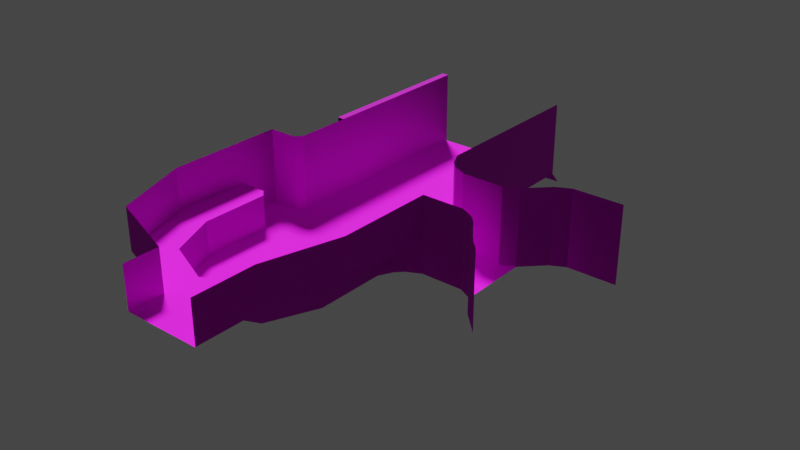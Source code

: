 # Source: level1.blend  (saved by Blender 2.83.19; exported with 4.5.12 LTS)
import bpy
from mathutils import Matrix  # noqa: F401  (used for matrix-valued properties, if any)

bpy.ops.wm.read_factory_settings(use_empty=True)
scene = bpy.context.scene
scene.name = 'Scene'

# ---- collections
col_collection = bpy.data.collections.new('Collection'); scene.collection.children.link(col_collection)

# ---- images (referenced by path relative to the original .blend; pixels are not part of the script)
import os
ASSET_DIR = os.environ.get("B2B_ASSET_DIR", "")  # directory of the original .blend (textures are referenced by path, not embedded)
HERE = os.path.dirname(os.path.abspath(__file__))  # packed textures are extracted next to this script under _unpacked/

def load_image(name, relpath, width, height, colorspace="sRGB"):
    """Load a texture the original file referenced (path relative to the .blend, or extracted next to this script)."""
    p = next((c for c in (os.path.join(HERE, relpath), os.path.join(ASSET_DIR, relpath)) if relpath and os.path.exists(c)), "")
    if p:
        img = bpy.data.images.load(p, check_existing=True)
        img.name = name
    else:  # same state as the original file: an image datablock whose file is absent (Cycles renders it pink)
        img = bpy.data.images.new(name, width, height)
        img.source = "FILE"
        img.filepath = "//" + (relpath or name)
    img.colorspace_settings.name = colorspace
    return img
img_grass_seamless_1_jpg = load_image('grass_seamless_1.jpg', 'texture/grass_seamless_1.jpg', 1024, 1024, 'sRGB')
img_earthrocks_roughness_png = load_image('earthrocks_roughness.png', 'texture/earthrocks_roughness.png', 1024, 1024, 'Non-Color')
img_earthrocks_albedo_png = load_image('earthrocks_albedo.png', 'texture/earthrocks_albedo.png', 1024, 1024, 'sRGB')
img_eathrocks_normal_png = load_image('eathrocks_normal.png', 'texture/eathrocks_normal.png', 1024, 1024, 'Non-Color')

# ---- materials (node trees are filled in below, after node groups)
mat_material = bpy.data.materials.new('Material')
mat_material.alpha_threshold = 0.0
mat_material.use_transparent_shadow = False
mat_material.line_color = (0.0, 0.0, 0.0, 1.0)
mat_grass = bpy.data.materials.new('Grass')
mat_grass.use_transparent_shadow = False
mat_wall = bpy.data.materials.new('Wall')
mat_wall.use_transparent_shadow = False

# ---- material node trees
mat_material.use_nodes = True; mat_material.node_tree.nodes.clear()
_N = mat_material.node_tree.nodes; _L = mat_material.node_tree.links
n0 = _N.new('ShaderNodeOutputMaterial'); n0.name = 'Material Output'; n0.location = (300, 300)
n1 = _N.new('ShaderNodeBsdfPrincipled'); n1.name = 'Principled BSDF'; n1.location = (10, 300)
n1.distribution = 'GGX'
n1.subsurface_method = 'BURLEY'
n1.inputs[2].default_value = 0.4
n1.inputs[3].default_value = 1.45
n1.inputs[27].default_value = (0.0, 0.0, 0.0, 1.0)
n1.inputs[28].default_value = 1.0
_L.new(n1.outputs[0], n0.inputs[0])
n0.is_active_output = True
mat_grass.use_nodes = True; mat_grass.node_tree.nodes.clear()
_N = mat_grass.node_tree.nodes; _L = mat_grass.node_tree.links
n0 = _N.new('ShaderNodeBsdfPrincipled'); n0.name = 'Principled BSDF'; n0.location = (10, 300)
n0.distribution = 'GGX'
n0.subsurface_method = 'BURLEY'
n0.inputs[2].default_value = 1.0
n0.inputs[3].default_value = 1.45
n0.inputs[27].default_value = (0.0, 0.0, 0.0, 1.0)
n0.inputs[28].default_value = 1.0
n1 = _N.new('ShaderNodeOutputMaterial'); n1.name = 'Material Output'; n1.location = (300, 300)
n2 = _N.new('ShaderNodeTexImage'); n2.name = 'Image Texture'; n2.location = (-280, 280)
n2.image = img_grass_seamless_1_jpg
_L.new(n0.outputs[0], n1.inputs[0])
_L.new(n2.outputs[0], n0.inputs[0])
n1.is_active_output = True
mat_wall.use_nodes = True; mat_wall.node_tree.nodes.clear()
_N = mat_wall.node_tree.nodes; _L = mat_wall.node_tree.links
n0 = _N.new('ShaderNodeOutputMaterial'); n0.name = 'Material Output'; n0.location = (360, 340)
n1 = _N.new('ShaderNodeTexImage'); n1.name = 'Image Texture.001'; n1.location = (-220, 60)
n1.image = img_earthrocks_roughness_png
n2 = _N.new('ShaderNodeBsdfPrincipled'); n2.name = 'Principled BSDF'; n2.location = (80, 340)
n2.distribution = 'GGX'
n2.subsurface_method = 'BURLEY'
n2.inputs[3].default_value = 1.45
n2.inputs[27].default_value = (0.0, 0.0, 0.0, 1.0)
n2.inputs[28].default_value = 1.0
n3 = _N.new('ShaderNodeTexImage'); n3.name = 'Image Texture'; n3.location = (-220, 320)
n3.image = img_earthrocks_albedo_png
n4 = _N.new('ShaderNodeNormalMap'); n4.name = 'Normal Map'; n4.location = (-120, -300)
n4.uv_map = 'UVMap'
n5 = _N.new('ShaderNodeTexImage'); n5.name = 'Image Texture.002'; n5.location = (-380, -400)
n5.image = img_eathrocks_normal_png
_L.new(n2.outputs[0], n0.inputs[0])
_L.new(n3.outputs[0], n2.inputs[0])
_L.new(n1.outputs[1], n2.inputs[2])
_L.new(n5.outputs[0], n4.inputs[1])
_L.new(n4.outputs[0], n2.inputs[5])
n0.is_active_output = True

# ---- world
world_world = bpy.data.worlds.new('World'); scene.world = world_world
world_world.use_nodes = True; world_world.node_tree.nodes.clear()
_N = world_world.node_tree.nodes; _L = world_world.node_tree.links
n0 = _N.new('ShaderNodeOutputWorld'); n0.name = 'World Output'; n0.location = (300, 300)
n1 = _N.new('ShaderNodeBackground'); n1.name = 'Background'; n1.location = (10, 300)
n1.inputs[0].default_value = (0.05088, 0.05088, 0.05088, 1.0)
_L.new(n1.outputs[0], n0.inputs[0])
n0.is_active_output = True
world_world.color = (0.05088, 0.05088, 0.05088)
world_world.use_sun_shadow = False
world_world.sun_shadow_jitter_overblur = 0.0

# ---- lights
light_light = bpy.data.lights.new('Light', 'SUN')
light_light.transmission_factor = 0.0
light_light.angle = 0.1993
light_light.energy = 5.0
light_light.shadow_soft_size = 0.1
light_light.shadow_cascade_max_distance = 1000.0

# ---- meshes
me_cube = bpy.data.meshes.new('Cube')
me_cube.from_pydata([(0.2, 0.2, 1.77), (0.2, 0.2, 0.0), (0.2, -0.2, 1.77), (0.2, -0.2, 0.0), (-0.2, 0.2, 1.77), (-0.2, 0.2, 0.0), (-0.2, -0.2, 1.77), (-0.2, -0.2, 0.0)], [], [(0, 4, 6, 2), (3, 2, 6, 7), (7, 6, 4, 5), (5, 1, 3, 7), (1, 0, 2, 3), (5, 4, 0, 1)])
_uv = me_cube.uv_layers.new(name='UVMap')
_uv.uv.foreach_set('vector', [0.625, 0.5, 0.875, 0.5, 0.875, 0.75, 0.625, 0.75, 0.375, 0.75, 0.625, 0.75, 0.625, 1.0, 0.375, 1.0, 0.375, 0.0, 0.625, 0.0, 0.625, 0.25, 0.375, 0.25, 0.125, 0.5, 0.375, 0.5, 0.375, 0.75, 0.125, 0.75, 0.375, 0.5, 0.625, 0.5, 0.625, 0.75, 0.375, 0.75, 0.375, 0.25, 0.625, 0.25, 0.625, 0.5, 0.375, 0.5])
me_cube.materials.append(mat_material)
me_cube.use_remesh_preserve_volume = False
me_cube.use_remesh_preserve_attributes = False
me_cube.use_mirror_vertex_groups = False
me_cube.update()
me_plane = bpy.data.meshes.new('Plane')
me_plane.from_pydata([(-7.0, -7.0, 0.0), (7.0, -7.0, 0.0), (-10.0, 10.0, 0.0), (10.0, 10.0, 0.0), (-10.0, 0.0, 0.0), (0.0, -10.0, 0.0), (10.0, 0.0, 0.0), (0.0, 10.0, 0.0), (0.0, 0.0, 0.0), (-7.0, -7.0, 5.0), (7.0, -7.0, 5.0), (-10.0, 10.0, 5.0), (10.0, 10.0, 5.0), (-10.0, 0.0, 5.0), (0.0, -10.0, 5.0), (10.0, 0.0, 5.0), (-11.0, -11.0, 5.0), (11.0, -11.0, 5.0), (-15.0, 10.0, 5.0), (14.0, 10.0, 5.0), (-15.0, 0.0, 5.0), (0.0, -15.0, 5.0), (14.0, 0.0, 5.0), (-11.0, -11.0, 11.0), (11.0, -11.0, 11.0), (-15.0, 10.0, 11.0), (14.0, 10.0, 11.0), (-15.0, 0.0, 11.0), (0.0, -15.0, 11.0), (14.0, 0.0, 11.0), (11.0, -20.0, 5.0), (11.0, -20.0, 11.0), (0.0, -20.0, 5.0), (0.0, -20.0, 11.0), (-11.0, 11.0, 0.0), (-11.0, 11.0, 5.0), (-15.0, 11.0, 5.0), (-15.0, 11.0, 0.0), (-15.0, 17.0, 5.0), (-15.0, 17.0, 0.0), (-11.0, 17.0, 5.0), (-11.0, 17.0, 0.0), (-10.0, 18.0, 5.0), (-10.0, 18.0, 0.0), (-10.0, 50.0, 5.0), (-10.0, 50.0, 0.0), (-15.0, 11.0, 11.0), (-15.0, 17.0, 11.0), (-11.0, 17.0, 11.0), (-10.0, 18.0, 11.0), (-10.0, 50.0, 11.0), (0.0, 18.0, 0.0), (0.0, 50.0, 0.0), (10.0, 50.0, 0.0), (10.0, 18.0, 0.0), (11.0, 12.0, 0.0), (11.0, 12.0, 5.0), (12.0, 13.0, 0.0), (12.0, 13.0, 5.0), (14.0, 14.0, 0.0), (14.0, 14.0, 5.0), (20.0, 14.0, 0.0), (20.0, 14.0, 5.0), (14.0, 14.0, 11.0), (20.0, 14.0, 11.0), (14.0, 18.0, 0.0), (14.0, 22.0, 0.0), (12.0, 23.0, 0.0), (11.0, 24.0, 0.0), (10.0, 26.0, 0.0), (-10.0, 26.0, 0.0), (-10.0, 26.0, 5.0), (-10.0, 26.0, 11.0), (0.0, 26.0, 0.0), (10.0, 50.0, 11.0), (14.0, 22.0, 11.0), (12.0, 23.0, 11.0), (11.0, 24.0, 11.0), (10.0, 26.0, 11.0), (20.0, 18.0, 0.0), (20.0, 22.0, 0.0), (20.0, 22.0, 11.0), (22.0, 13.0, 0.0), (22.0, 13.0, 5.0), (22.0, 13.0, 11.0), (22.0, 18.0, 0.0), (22.0, 23.0, 0.0), (22.0, 23.0, 11.0), (23.0, 12.0, 0.0), (23.0, 12.0, 5.0), (23.0, 12.0, 11.0), (24.0, 10.0, 0.0), (24.0, 10.0, 5.0), (24.0, 10.0, 11.0), (27.0, 7.0, 0.0), (27.0, 7.0, 5.0), (27.0, 7.0, 11.0), (25.0, 26.0, 0.0), (25.0, 26.0, 11.0), (27.0, 27.0, 0.0), (27.0, 27.0, 11.0), (34.0, 27.0, 0.0), (34.0, 27.0, 11.0), (-11.0, 50.0, 11.0), (-11.0, 26.0, 11.0), (-11.0, 50.0, -1.0), (-11.0, 26.0, -1.0), (11.0, 50.0, -1.0), (-11.0, 50.0, 5.0), (-11.0, 26.0, 5.0)], [], [(8, 6, 3, 7), (4, 8, 7, 2), (0, 5, 8, 4), (5, 1, 6, 8), (6, 1, 10, 15), (4, 2, 11, 13), (3, 6, 15, 12), (0, 4, 13, 9), (5, 0, 9, 14), (1, 5, 14, 10), (15, 10, 17, 22), (13, 11, 18, 20), (10, 14, 21, 17), (14, 9, 16, 21), (12, 15, 22, 19), (9, 13, 20, 16), (20, 18, 25, 27), (24, 17, 30, 31), (21, 16, 23, 28), (19, 22, 29, 26), (16, 20, 27, 23), (22, 17, 24, 29), (21, 28, 33, 32), (21, 32, 30, 17), (11, 2, 34, 35), (18, 11, 35, 36), (37, 36, 35, 34), (36, 37, 39, 38), (38, 39, 41, 40), (40, 41, 43, 42), (71, 70, 45, 44), (36, 38, 47, 46), (18, 36, 46, 25), (48, 47, 38, 40), (71, 44, 50, 72), (42, 49, 48, 40), (34, 41, 39, 37), (2, 43, 41, 34), (51, 43, 2, 7), (54, 51, 7, 3), (69, 73, 51, 54), (70, 73, 52, 45), (3, 12, 56, 55), (55, 56, 58, 57), (57, 58, 60, 59), (59, 60, 62, 61), (12, 19, 56), (56, 19, 58), (60, 58, 19), (63, 60, 19, 26), (62, 60, 63, 64), (54, 59, 65), (59, 54, 57), (55, 57, 54), (3, 55, 54), (43, 51, 73, 70), (53, 52, 73, 69), (42, 71, 72, 49), (42, 43, 70, 71), (65, 66, 54), (66, 67, 54), (68, 54, 67), (54, 68, 69), (69, 68, 77, 78), (53, 69, 78, 74), (67, 66, 75, 76), (68, 67, 76, 77), (66, 65, 79, 80), (61, 79, 65, 59), (75, 66, 80, 81), (81, 80, 86, 87), (61, 62, 83, 82), (80, 79, 85, 86), (79, 61, 82, 85), (62, 64, 84, 83), (83, 84, 90, 89), (82, 83, 89, 88), (89, 90, 93, 92), (88, 89, 92, 91), (92, 93, 96, 95), (91, 92, 95, 94), (87, 86, 97, 98), (98, 97, 99, 100), (100, 99, 101, 102), (72, 50, 103, 104), (109, 108, 105, 106), (107, 105, 45, 53), (104, 103, 108, 109), (45, 105, 108, 44), (44, 108, 103, 50)])
me_plane.polygons.foreach_set('material_index', [0, 0, 0, 0, 1, 1, 1, 1, 1, 1, 0, 0, 0, 0, 0, 0, 1, 1, 1, 1, 1, 1, 1, 0, 1, 0, 1, 1, 1, 1, 1, 1, 1, 1, 1, 1, 0, 0, 0, 0, 0, 0, 1, 1, 1, 1, 0, 0, 0, 1, 1, 0, 0, 0, 0, 0, 0, 1, 1, 0, 0, 0, 0, 1, 1, 1, 1, 0, 0, 1, 1, 1, 0, 0, 1, 1, 1, 1, 1, 1, 1, 1, 1, 1, 1, 1, 1, 1, 1, 1])
_uv = me_plane.uv_layers.new(name='UVMap')
_uv.uv.foreach_set('vector', [-0.1973, -1.149, 0.7793, -1.149, 0.7793, -0.1728, -0.1973, -0.1728, -1.174, -1.149, -0.1973, -1.149, -0.1973, -0.1728, -1.174, -0.1728, -0.8809, -1.833, -0.1973, -2.126, -0.1973, -1.149, -1.174, -1.149, -0.1973, -2.126, 0.4863, -1.833, 0.7793, -1.149, -0.1973, -1.149, -0.6354, 1.39, -0.6354, 0.4121, 0.006457, 0.4121, 0.006457, 1.39, -0.6354, -2.521, -0.6354, -3.805, 0.00646, -3.805, 0.006459, -2.521, -0.6354, 2.673, -0.6354, 1.39, 0.006457, 1.39, 0.006456, 2.673, -0.6354, -1.543, -0.6354, -2.521, 0.006459, -2.521, 0.006459, -1.543, -0.6354, -0.5656, -0.6354, -1.543, 0.006459, -1.543, 0.006458, -0.5656, -0.6354, 0.4121, -0.6354, -0.5656, 0.006458, -0.5656, 0.006457, 0.4121, 1.434, 1.276, 1.141, 0.5922, 1.532, 0.2016, 1.825, 1.276, -0.5192, 1.276, -0.5192, 2.252, -1.007, 2.252, -1.007, 1.276, 1.141, 0.5922, 0.4574, 0.2993, 0.4574, -0.189, 1.532, 0.2016, 0.4574, 0.2993, -0.2262, 0.5922, -0.6169, 0.2016, 0.4574, -0.189, 1.434, 2.252, 1.434, 1.276, 1.825, 1.276, 1.825, 2.252, -0.2262, 0.5922, -0.5192, 1.276, -1.007, 1.276, -0.6169, 0.2016, 0.006073, 2.07, 0.006072, 0.8625, 0.7305, 0.8625, 0.7305, 2.07, -0.7847, 2.884, 0.9592, 2.884, 0.9592, 5.5, -0.7847, 5.5, 0.006074, 4.896, 0.006074, 3.483, 0.7305, 3.483, 0.7305, 4.896, 0.9592, -3.337, 0.9592, -0.4304, -0.7847, -0.4304, -0.7847, -3.337, 0.006074, 3.483, 0.006073, 2.07, 0.7305, 2.07, 0.7305, 3.483, 0.9592, -0.4304, 0.9592, 2.884, -0.7847, 2.884, -0.7847, -0.4304, 0.006074, 4.896, 0.7305, 4.896, 0.7305, 5.5, 0.006075, 5.5, 0.4574, -0.189, 0.4574, -0.6773, 1.532, -0.6773, 1.532, 0.2016, 0.00646, -3.805, -0.6354, -3.805, -0.6354, -3.986, 0.006461, -3.986, -1.007, 2.252, -0.5192, 2.252, -0.6169, 2.35, -1.007, 2.35, -0.6354, -4.5, 0.006461, -4.5, 0.006461, -3.986, -0.6354, -3.986, 0.006072, 0.7418, -0.5976, 0.7418, -0.5976, 0.01737, 0.006072, 0.01737, 0.006072, 0.01737, -0.5976, 0.01737, -0.5976, -0.4655, 0.006072, -0.4655, 0.006072, -0.4655, -0.5976, -0.4655, -0.5976, -0.6363, 0.006072, -0.6363, 0.006073, -1.602, -0.5976, -1.602, -0.5976, -4.5, 0.006074, -4.5, 0.006072, 0.7418, 0.006072, 0.01737, 0.7305, 0.01737, 0.7305, 0.7418, 0.006072, 0.8625, 0.006072, 0.7418, 0.7305, 0.7418, 0.7305, 0.8625, 0.7305, -0.4655, 0.7305, 0.01737, 0.006072, 0.01737, 0.006072, -0.4655, 0.006073, -1.602, 0.006074, -4.5, 0.7305, -4.5, 0.7305, -1.602, 0.006072, -0.6363, 0.7305, -0.6363, 0.7305, -0.4655, 0.006072, -0.4655, -1.271, -0.07519, -1.271, 0.5108, -1.662, 0.5108, -1.662, -0.07519, -1.174, -0.1728, -1.174, 0.6084, -1.271, 0.5108, -1.271, -0.07519, -0.1973, 0.6084, -1.174, 0.6084, -1.174, -0.1728, -0.1973, -0.1728, 0.7793, 0.6084, -0.1973, 0.6084, -0.1973, -0.1728, 0.7793, -0.1728, 0.7793, 1.39, -0.1973, 1.39, -0.1973, 0.6084, 0.7793, 0.6084, -1.174, 1.39, -0.1973, 1.39, -0.1973, 3.733, -1.174, 3.733, -0.6354, 2.673, 0.006456, 2.673, 0.006456, 2.961, -0.6354, 2.961, -0.6354, 2.961, 0.006456, 2.961, 0.006456, 3.142, -0.6354, 3.142, -0.6354, 3.142, 0.006456, 3.142, 0.006456, 3.429, -0.6354, 3.429, -0.6354, 3.429, 0.006456, 3.429, 0.006456, 4.199, -0.6354, 4.199, 1.434, 2.252, 1.825, 2.252, 1.532, 2.448, 1.532, 2.448, 1.825, 2.252, 1.629, 2.545, 1.825, 2.643, 1.629, 2.545, 1.825, 2.252, -0.7847, -4.5, 0.9592, -4.5, 0.9592, -3.337, -0.7847, -3.337, 0.006456, 4.199, 0.006456, 3.429, 0.7767, 3.429, 0.7767, 4.199, 0.7793, 0.6084, 1.17, 0.2178, 1.17, 0.6084, 1.17, 0.2178, 0.7793, 0.6084, 0.9746, 0.1201, 0.877, 0.02247, 0.9746, 0.1201, 0.7793, 0.6084, 0.7793, -0.1728, 0.877, 0.02247, 0.7793, 0.6084, -1.174, 0.6084, -0.1973, 0.6084, -0.1973, 1.39, -1.174, 1.39, 0.7793, 3.733, -0.1973, 3.733, -0.1973, 1.39, 0.7793, 1.39, 0.006072, -0.6363, 0.006073, -1.602, 0.7305, -1.602, 0.7305, -0.6363, 0.006072, -0.6363, -0.5976, -0.6363, -0.5976, -1.602, 0.006073, -1.602, 1.17, 0.6084, 1.17, 0.999, 0.7793, 0.6084, 1.17, 0.999, 0.9746, 1.097, 0.7793, 0.6084, 0.877, 1.194, 0.7793, 0.6084, 0.9746, 1.097, 0.7793, 0.6084, 0.877, 1.194, 0.7793, 1.39, -0.9591, 0.8489, -0.9591, 0.4156, 1.172, 0.4156, 1.172, 0.8489, -0.9591, 5.5, -0.9591, 0.8489, 1.172, 0.8489, 1.172, 5.5, -0.9591, 0.1416, -0.9591, -0.2917, 1.172, -0.2917, 1.172, 0.1416, -0.9591, 0.4156, -0.9591, 0.1416, 1.172, 0.1416, 1.172, 0.4156, 1.17, 0.999, 1.17, 0.6084, 1.756, 0.6084, 1.756, 0.999, 1.756, 0.2178, 1.756, 0.6084, 1.17, 0.6084, 1.17, 0.2178, 1.172, -0.2917, -0.9591, -0.2917, -0.9591, -1.454, 1.172, -1.454, 1.172, -1.454, -0.9591, -1.454, -0.9591, -1.888, 1.172, -1.888, -0.6354, 4.199, 0.006456, 4.199, 0.006456, 4.486, -0.6354, 4.486, 1.756, 0.999, 1.756, 0.6084, 1.951, 0.6084, 1.951, 1.097, 1.756, 0.6084, 1.756, 0.2178, 1.951, 0.1201, 1.951, 0.6084, 0.006456, 4.199, 0.7767, 4.199, 0.7767, 4.486, 0.006456, 4.486, 0.006456, 4.486, 0.7767, 4.486, 0.7767, 4.668, 0.006456, 4.668, -0.6354, 4.486, 0.006456, 4.486, 0.006456, 4.668, -0.6354, 4.668, 0.006456, 4.668, 0.7767, 4.668, 0.7767, 4.955, 0.006456, 4.955, -0.6354, 4.668, 0.006456, 4.668, 0.006456, 4.955, -0.6354, 4.955, 0.006456, 4.955, 0.7767, 4.955, 0.7767, 5.5, 0.006457, 5.5, -0.6354, 4.955, 0.006456, 4.955, 0.006457, 5.5, -0.6354, 5.5, 1.172, -1.888, -0.9591, -1.888, -0.9591, -2.71, 1.172, -2.71, 1.172, -2.71, -0.9591, -2.71, -0.9591, -3.143, 1.172, -3.143, 1.172, -3.143, -0.9591, -3.143, -0.9591, -4.5, 1.172, -4.5, 0.7305, -1.602, 0.7305, -4.5, 0.7305, -4.5, 0.7305, -1.602, 0.7305, -1.602, 0.7305, -4.5, 0.7305, -4.5, 0.7305, -1.602, 0.0, 0.0, 0.0, 0.0, 0.0, 0.0, 0.0, 0.0, 0.7305, -1.602, 0.7305, -4.5, 0.7305, -4.5, 0.7305, -1.602, 0.0, 0.0, 0.0, 0.0, 0.7305, -4.5, 0.006074, -4.5, 0.006074, -4.5, 0.7305, -4.5, 0.7305, -4.5, 0.7305, -4.5])
me_plane.materials.append(mat_grass)
me_plane.materials.append(mat_wall)
me_plane.use_remesh_fix_poles = True
me_plane.use_remesh_preserve_attributes = False
me_plane.use_mirror_vertex_groups = False
me_plane.update()

# ---- objects
ob_player = bpy.data.objects.new('"Player"', me_cube)
ob_light = bpy.data.objects.new('Light', light_light)
ob_plane = bpy.data.objects.new('Plane', me_plane)

# ---- transforms, parenting, visibility, modifiers, constraints
ob_player.location = (0.0, 0.0, 0.0)
ob_player.lock_rotations_4d = False
ob_player.empty_display_type = 'ARROWS'
ob_player.lineart.crease_threshold = 0.0
ob_light.location = (4.055, 11.29, 21.64)
ob_light.rotation_euler = (-0.08732, 0.6088, 2.336)
ob_light.lock_rotations_4d = False
ob_light.empty_display_type = 'ARROWS'
ob_light.color = (0.0, 0.0, 0.0, 0.0)
ob_light.lineart.crease_threshold = 0.0
ob_plane.location = (0.0, 0.0, 0.0)
ob_plane.lineart.crease_threshold = 0.0

# ---- collection membership
col_collection.objects.link(ob_player)
col_collection.objects.link(ob_light)
col_collection.objects.link(ob_plane)

# ---- scene / render settings (as saved in the file)
scene.frame_start = 1; scene.frame_end = 250; scene.frame_set(1)
scene.render.engine = 'BLENDER_EEVEE_NEXT'
scene.cycles.use_denoising = False
scene.cycles.samples = 128
scene.cycles.sampling_pattern = 'TABULATED_SOBOL'
scene.cycles.use_adaptive_sampling = False
scene.cycles.use_light_tree = False
scene.view_settings.view_transform = 'Filmic'
bpy.context.view_layer.update()

# ---- added for rendering (the .blend has no active camera): camera
cam_auto = bpy.data.cameras.new('AutoCamera')
cam_auto.lens = 50.0
cam_auto.sensor_width = 36.0
cam_auto.clip_end = 1401.05
ob_auto_camera = bpy.data.objects.new('AutoCamera', cam_auto)
scene.collection.objects.link(ob_auto_camera)
ob_auto_camera.location = (89.3325, -80.799, 68.866)
ob_auto_camera.rotation_euler = (1.09748, -7.21219e-08, 0.694738)
scene.camera = ob_auto_camera
bpy.context.view_layer.update()

